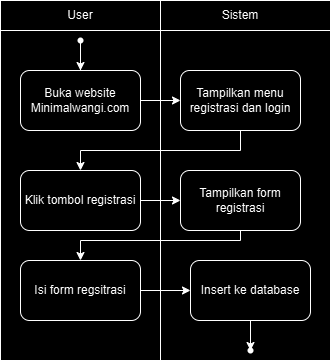

The diagram above was exported from draw.io. Its source (the exported page's mxGraphModel, read from the mxfile embedded in the PNG):
<mxGraphModel dx="392" dy="466" grid="1" gridSize="10" guides="1" tooltips="1" connect="1" arrows="1" fold="1" page="1" pageScale="1" pageWidth="850" pageHeight="1100" math="0" shadow="0">
  <root>
    <mxCell id="0" />
    <mxCell id="1" parent="0" />
    <mxCell id="W-qje9pHvHF8y2giSTq0-3" value="" style="shape=internalStorage;whiteSpace=wrap;html=1;backgroundOutline=1;dx=160;dy=30;" vertex="1" parent="1">
      <mxGeometry x="330" y="200" width="330" height="360" as="geometry" />
    </mxCell>
    <mxCell id="W-qje9pHvHF8y2giSTq0-6" value="User" style="text;html=1;align=center;verticalAlign=middle;whiteSpace=wrap;rounded=0;" vertex="1" parent="1">
      <mxGeometry x="380" y="200" width="60" height="30" as="geometry" />
    </mxCell>
    <mxCell id="W-qje9pHvHF8y2giSTq0-7" value="Sistem" style="text;html=1;align=center;verticalAlign=middle;whiteSpace=wrap;rounded=0;" vertex="1" parent="1">
      <mxGeometry x="540" y="200" width="60" height="30" as="geometry" />
    </mxCell>
    <mxCell id="W-qje9pHvHF8y2giSTq0-12" value="" style="edgeStyle=orthogonalEdgeStyle;rounded=0;orthogonalLoop=1;jettySize=auto;html=1;" edge="1" parent="1" source="W-qje9pHvHF8y2giSTq0-8" target="W-qje9pHvHF8y2giSTq0-11">
      <mxGeometry relative="1" as="geometry" />
    </mxCell>
    <mxCell id="W-qje9pHvHF8y2giSTq0-8" value="" style="shape=waypoint;sketch=0;fillStyle=solid;size=6;pointerEvents=1;points=[];fillColor=none;resizable=0;rotatable=0;perimeter=centerPerimeter;snapToPoint=1;" vertex="1" parent="1">
      <mxGeometry x="400" y="230" width="20" height="20" as="geometry" />
    </mxCell>
    <mxCell id="W-qje9pHvHF8y2giSTq0-14" value="" style="edgeStyle=orthogonalEdgeStyle;rounded=0;orthogonalLoop=1;jettySize=auto;html=1;" edge="1" parent="1" source="W-qje9pHvHF8y2giSTq0-11" target="W-qje9pHvHF8y2giSTq0-13">
      <mxGeometry relative="1" as="geometry" />
    </mxCell>
    <mxCell id="W-qje9pHvHF8y2giSTq0-11" value="Buka website Minimalwangi.com" style="rounded=1;whiteSpace=wrap;html=1;fillColor=none;sketch=0;fillStyle=solid;pointerEvents=1;resizable=0;" vertex="1" parent="1">
      <mxGeometry x="350" y="270" width="120" height="60" as="geometry" />
    </mxCell>
    <mxCell id="W-qje9pHvHF8y2giSTq0-16" value="" style="edgeStyle=orthogonalEdgeStyle;rounded=0;orthogonalLoop=1;jettySize=auto;html=1;exitX=0.5;exitY=1;exitDx=0;exitDy=0;entryX=0.5;entryY=0;entryDx=0;entryDy=0;" edge="1" parent="1" source="W-qje9pHvHF8y2giSTq0-13" target="W-qje9pHvHF8y2giSTq0-15">
      <mxGeometry relative="1" as="geometry">
        <mxPoint x="610" y="360" as="sourcePoint" />
        <mxPoint x="510" y="430" as="targetPoint" />
        <Array as="points">
          <mxPoint x="570" y="350" />
          <mxPoint x="410" y="350" />
        </Array>
      </mxGeometry>
    </mxCell>
    <mxCell id="W-qje9pHvHF8y2giSTq0-13" value="Tampilkan menu registrasi dan login" style="whiteSpace=wrap;html=1;fillColor=none;rounded=1;sketch=0;fillStyle=solid;pointerEvents=1;resizable=0;" vertex="1" parent="1">
      <mxGeometry x="510" y="270" width="120" height="60" as="geometry" />
    </mxCell>
    <mxCell id="W-qje9pHvHF8y2giSTq0-18" value="" style="edgeStyle=orthogonalEdgeStyle;rounded=0;orthogonalLoop=1;jettySize=auto;html=1;" edge="1" parent="1" source="W-qje9pHvHF8y2giSTq0-15" target="W-qje9pHvHF8y2giSTq0-17">
      <mxGeometry relative="1" as="geometry" />
    </mxCell>
    <mxCell id="W-qje9pHvHF8y2giSTq0-15" value="Klik tombol registrasi" style="whiteSpace=wrap;html=1;fillColor=none;rounded=1;sketch=0;fillStyle=solid;pointerEvents=1;resizable=0;" vertex="1" parent="1">
      <mxGeometry x="350" y="370" width="120" height="60" as="geometry" />
    </mxCell>
    <mxCell id="W-qje9pHvHF8y2giSTq0-20" value="" style="edgeStyle=orthogonalEdgeStyle;rounded=0;orthogonalLoop=1;jettySize=auto;html=1;" edge="1" parent="1" source="W-qje9pHvHF8y2giSTq0-17" target="W-qje9pHvHF8y2giSTq0-19">
      <mxGeometry relative="1" as="geometry">
        <Array as="points">
          <mxPoint x="570" y="440" />
          <mxPoint x="410" y="440" />
        </Array>
      </mxGeometry>
    </mxCell>
    <mxCell id="W-qje9pHvHF8y2giSTq0-17" value="Tampilkan form registrasi" style="whiteSpace=wrap;html=1;fillColor=none;rounded=1;sketch=0;fillStyle=solid;pointerEvents=1;resizable=0;" vertex="1" parent="1">
      <mxGeometry x="510" y="370" width="120" height="60" as="geometry" />
    </mxCell>
    <mxCell id="W-qje9pHvHF8y2giSTq0-22" value="" style="edgeStyle=orthogonalEdgeStyle;rounded=0;orthogonalLoop=1;jettySize=auto;html=1;" edge="1" parent="1" source="W-qje9pHvHF8y2giSTq0-19" target="W-qje9pHvHF8y2giSTq0-21">
      <mxGeometry relative="1" as="geometry" />
    </mxCell>
    <mxCell id="W-qje9pHvHF8y2giSTq0-19" value="Isi form regsitrasi" style="whiteSpace=wrap;html=1;fillColor=none;rounded=1;sketch=0;fillStyle=solid;pointerEvents=1;resizable=0;" vertex="1" parent="1">
      <mxGeometry x="350" y="460" width="120" height="60" as="geometry" />
    </mxCell>
    <mxCell id="W-qje9pHvHF8y2giSTq0-24" value="" style="edgeStyle=orthogonalEdgeStyle;rounded=0;orthogonalLoop=1;jettySize=auto;html=1;" edge="1" parent="1" source="W-qje9pHvHF8y2giSTq0-21" target="W-qje9pHvHF8y2giSTq0-23">
      <mxGeometry relative="1" as="geometry" />
    </mxCell>
    <mxCell id="W-qje9pHvHF8y2giSTq0-21" value="Insert ke database" style="whiteSpace=wrap;html=1;fillColor=none;rounded=1;sketch=0;fillStyle=solid;pointerEvents=1;resizable=0;" vertex="1" parent="1">
      <mxGeometry x="520" y="460" width="120" height="60" as="geometry" />
    </mxCell>
    <mxCell id="W-qje9pHvHF8y2giSTq0-23" value="" style="shape=waypoint;sketch=0;size=6;pointerEvents=1;points=[];fillColor=none;resizable=0;rotatable=0;perimeter=centerPerimeter;snapToPoint=1;rounded=1;fillStyle=solid;" vertex="1" parent="1">
      <mxGeometry x="570" y="540" width="20" height="20" as="geometry" />
    </mxCell>
  </root>
</mxGraphModel>